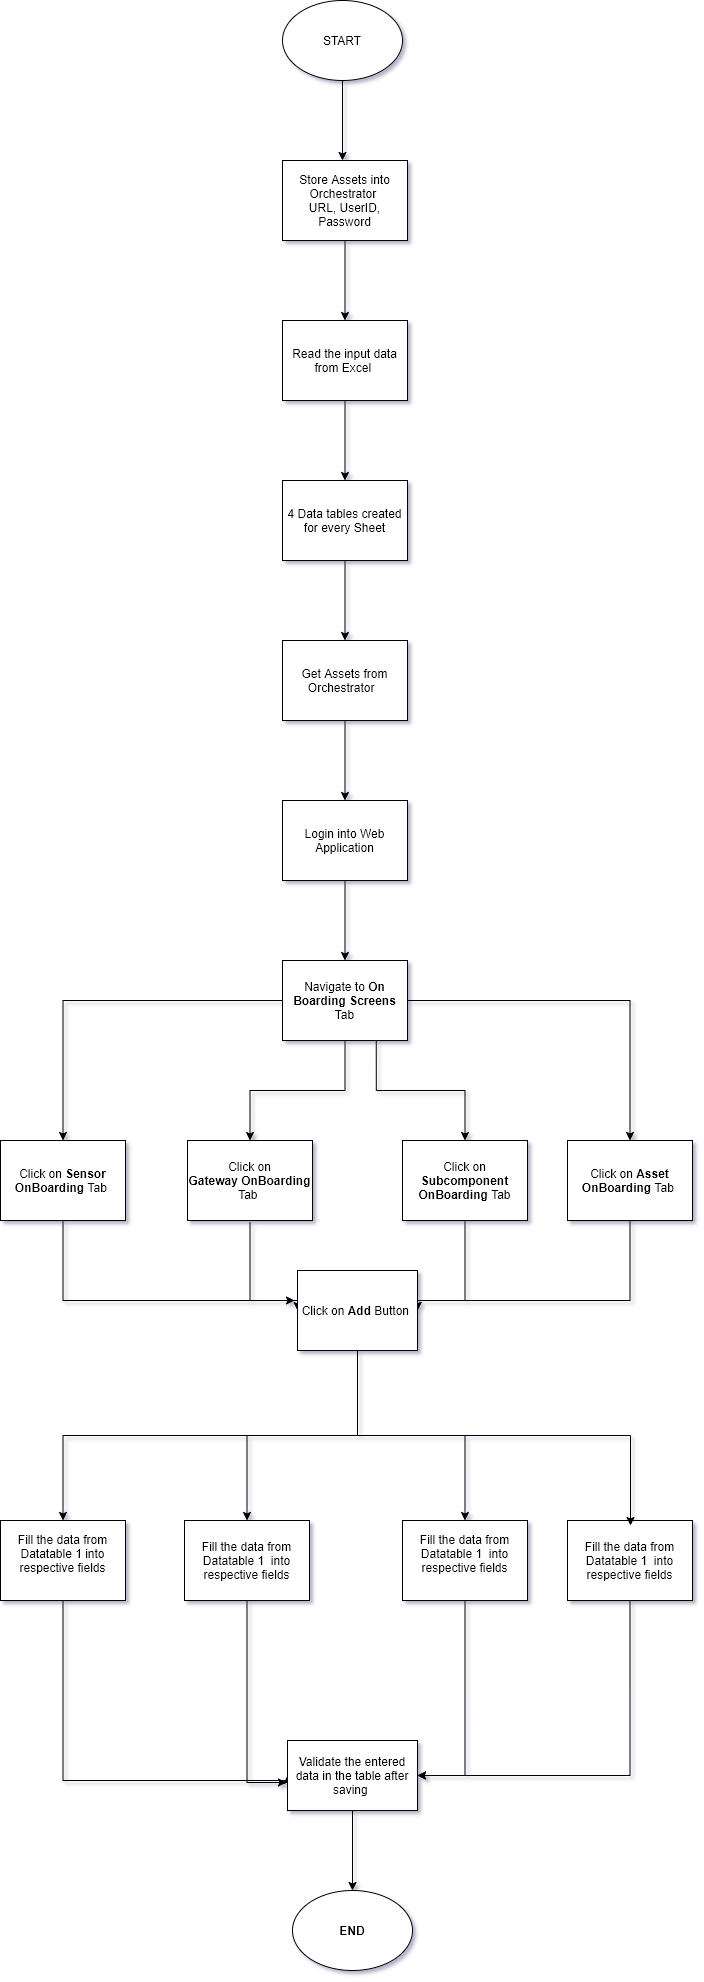

The diagram above was exported from draw.io. Its source (the exported page's mxGraphModel, read from the mxfile embedded in the PNG):
<mxGraphModel dx="1102" dy="666" grid="1" gridSize="10" guides="1" tooltips="1" connect="1" arrows="1" fold="1" page="1" pageScale="1" pageWidth="850" pageHeight="1100" background="#FFFFFF" math="0" shadow="1">
  <root>
    <mxCell id="0" />
    <mxCell id="1" parent="0" />
    <mxCell id="P0EenFAKnGnlULWUYbL0-4" value="" style="edgeStyle=orthogonalEdgeStyle;rounded=0;orthogonalLoop=1;jettySize=auto;html=1;" edge="1" parent="1" source="P0EenFAKnGnlULWUYbL0-1">
      <mxGeometry relative="1" as="geometry">
        <mxPoint x="425" y="200" as="targetPoint" />
      </mxGeometry>
    </mxCell>
    <mxCell id="P0EenFAKnGnlULWUYbL0-1" value="START" style="ellipse;whiteSpace=wrap;html=1;" vertex="1" parent="1">
      <mxGeometry x="365" y="40" width="120" height="80" as="geometry" />
    </mxCell>
    <mxCell id="P0EenFAKnGnlULWUYbL0-7" value="" style="edgeStyle=orthogonalEdgeStyle;rounded=0;orthogonalLoop=1;jettySize=auto;html=1;" edge="1" parent="1" source="P0EenFAKnGnlULWUYbL0-5" target="P0EenFAKnGnlULWUYbL0-6">
      <mxGeometry relative="1" as="geometry" />
    </mxCell>
    <mxCell id="P0EenFAKnGnlULWUYbL0-5" value="Store Assets into Orchestrator&amp;nbsp;&lt;br&gt;URL, UserID, Password" style="rounded=0;whiteSpace=wrap;html=1;" vertex="1" parent="1">
      <mxGeometry x="365" y="200" width="125" height="80" as="geometry" />
    </mxCell>
    <mxCell id="P0EenFAKnGnlULWUYbL0-9" value="" style="edgeStyle=orthogonalEdgeStyle;rounded=0;orthogonalLoop=1;jettySize=auto;html=1;" edge="1" parent="1" source="P0EenFAKnGnlULWUYbL0-6" target="P0EenFAKnGnlULWUYbL0-8">
      <mxGeometry relative="1" as="geometry" />
    </mxCell>
    <mxCell id="P0EenFAKnGnlULWUYbL0-6" value="Read the input data from Excel&amp;nbsp;" style="rounded=0;whiteSpace=wrap;html=1;" vertex="1" parent="1">
      <mxGeometry x="365" y="360" width="125" height="80" as="geometry" />
    </mxCell>
    <mxCell id="P0EenFAKnGnlULWUYbL0-11" value="" style="edgeStyle=orthogonalEdgeStyle;rounded=0;orthogonalLoop=1;jettySize=auto;html=1;" edge="1" parent="1" source="P0EenFAKnGnlULWUYbL0-8" target="P0EenFAKnGnlULWUYbL0-10">
      <mxGeometry relative="1" as="geometry" />
    </mxCell>
    <mxCell id="P0EenFAKnGnlULWUYbL0-8" value="4 Data tables created for every Sheet" style="rounded=0;whiteSpace=wrap;html=1;" vertex="1" parent="1">
      <mxGeometry x="365" y="520" width="125" height="80" as="geometry" />
    </mxCell>
    <mxCell id="P0EenFAKnGnlULWUYbL0-13" value="" style="edgeStyle=orthogonalEdgeStyle;rounded=0;orthogonalLoop=1;jettySize=auto;html=1;" edge="1" parent="1" source="P0EenFAKnGnlULWUYbL0-10" target="P0EenFAKnGnlULWUYbL0-12">
      <mxGeometry relative="1" as="geometry" />
    </mxCell>
    <mxCell id="P0EenFAKnGnlULWUYbL0-10" value="Get Assets from Orchestrator&amp;nbsp;&amp;nbsp;" style="rounded=0;whiteSpace=wrap;html=1;" vertex="1" parent="1">
      <mxGeometry x="365" y="680" width="125" height="80" as="geometry" />
    </mxCell>
    <mxCell id="P0EenFAKnGnlULWUYbL0-15" value="" style="edgeStyle=orthogonalEdgeStyle;rounded=0;orthogonalLoop=1;jettySize=auto;html=1;" edge="1" parent="1" source="P0EenFAKnGnlULWUYbL0-12" target="P0EenFAKnGnlULWUYbL0-14">
      <mxGeometry relative="1" as="geometry" />
    </mxCell>
    <mxCell id="P0EenFAKnGnlULWUYbL0-12" value="Login into Web Application" style="rounded=0;whiteSpace=wrap;html=1;" vertex="1" parent="1">
      <mxGeometry x="365" y="840" width="125" height="80" as="geometry" />
    </mxCell>
    <mxCell id="P0EenFAKnGnlULWUYbL0-17" value="" style="edgeStyle=orthogonalEdgeStyle;rounded=0;orthogonalLoop=1;jettySize=auto;html=1;" edge="1" parent="1" source="P0EenFAKnGnlULWUYbL0-14" target="P0EenFAKnGnlULWUYbL0-16">
      <mxGeometry relative="1" as="geometry" />
    </mxCell>
    <mxCell id="P0EenFAKnGnlULWUYbL0-33" style="edgeStyle=orthogonalEdgeStyle;rounded=0;orthogonalLoop=1;jettySize=auto;html=1;entryX=0.5;entryY=0;entryDx=0;entryDy=0;" edge="1" parent="1" source="P0EenFAKnGnlULWUYbL0-14" target="P0EenFAKnGnlULWUYbL0-23">
      <mxGeometry relative="1" as="geometry" />
    </mxCell>
    <mxCell id="P0EenFAKnGnlULWUYbL0-34" style="edgeStyle=orthogonalEdgeStyle;rounded=0;orthogonalLoop=1;jettySize=auto;html=1;" edge="1" parent="1" source="P0EenFAKnGnlULWUYbL0-14" target="P0EenFAKnGnlULWUYbL0-31">
      <mxGeometry relative="1" as="geometry" />
    </mxCell>
    <mxCell id="P0EenFAKnGnlULWUYbL0-35" style="edgeStyle=orthogonalEdgeStyle;rounded=0;orthogonalLoop=1;jettySize=auto;html=1;exitX=0.75;exitY=1;exitDx=0;exitDy=0;" edge="1" parent="1" source="P0EenFAKnGnlULWUYbL0-14" target="P0EenFAKnGnlULWUYbL0-27">
      <mxGeometry relative="1" as="geometry" />
    </mxCell>
    <mxCell id="P0EenFAKnGnlULWUYbL0-14" value="Navigate to &lt;b&gt;On Boarding Screens&lt;/b&gt; Tab" style="rounded=0;whiteSpace=wrap;html=1;" vertex="1" parent="1">
      <mxGeometry x="365" y="1000" width="125" height="80" as="geometry" />
    </mxCell>
    <mxCell id="P0EenFAKnGnlULWUYbL0-20" value="" style="edgeStyle=orthogonalEdgeStyle;rounded=0;orthogonalLoop=1;jettySize=auto;html=1;exitX=0.5;exitY=1;exitDx=0;exitDy=0;" edge="1" parent="1" source="P0EenFAKnGnlULWUYbL0-16">
      <mxGeometry relative="1" as="geometry">
        <mxPoint x="377" y="1340" as="targetPoint" />
        <Array as="points">
          <mxPoint x="146" y="1340" />
        </Array>
      </mxGeometry>
    </mxCell>
    <mxCell id="P0EenFAKnGnlULWUYbL0-16" value="Click on &lt;b&gt;Sensor OnBoarding&lt;/b&gt; Tab&amp;nbsp;" style="rounded=0;whiteSpace=wrap;html=1;" vertex="1" parent="1">
      <mxGeometry x="83" y="1180" width="125" height="80" as="geometry" />
    </mxCell>
    <mxCell id="P0EenFAKnGnlULWUYbL0-37" style="edgeStyle=orthogonalEdgeStyle;rounded=0;orthogonalLoop=1;jettySize=auto;html=1;entryX=0;entryY=0.5;entryDx=0;entryDy=0;exitX=0.5;exitY=1;exitDx=0;exitDy=0;" edge="1" parent="1" source="P0EenFAKnGnlULWUYbL0-18" target="P0EenFAKnGnlULWUYbL0-49">
      <mxGeometry relative="1" as="geometry">
        <Array as="points">
          <mxPoint x="146" y="1820" />
          <mxPoint x="370" y="1820" />
        </Array>
      </mxGeometry>
    </mxCell>
    <mxCell id="P0EenFAKnGnlULWUYbL0-50" value="t" style="text;html=1;align=center;verticalAlign=middle;resizable=0;points=[];labelBackgroundColor=#ffffff;" vertex="1" connectable="0" parent="P0EenFAKnGnlULWUYbL0-37">
      <mxGeometry x="0.9496" y="-2" relative="1" as="geometry">
        <mxPoint x="10.5" y="13" as="offset" />
      </mxGeometry>
    </mxCell>
    <mxCell id="P0EenFAKnGnlULWUYbL0-18" value="Fill the data from Datatable 1 into respective fields&lt;br&gt;&amp;nbsp;&amp;nbsp;" style="rounded=0;whiteSpace=wrap;html=1;" vertex="1" parent="1">
      <mxGeometry x="83" y="1560" width="125" height="80" as="geometry" />
    </mxCell>
    <mxCell id="P0EenFAKnGnlULWUYbL0-22" value="" style="edgeStyle=orthogonalEdgeStyle;rounded=0;orthogonalLoop=1;jettySize=auto;html=1;entryX=0;entryY=0.5;entryDx=0;entryDy=0;" edge="1" parent="1" target="P0EenFAKnGnlULWUYbL0-41">
      <mxGeometry relative="1" as="geometry">
        <mxPoint x="332.5" y="1262" as="sourcePoint" />
        <mxPoint x="332.5" y="1562" as="targetPoint" />
        <Array as="points">
          <mxPoint x="333" y="1340" />
        </Array>
      </mxGeometry>
    </mxCell>
    <mxCell id="P0EenFAKnGnlULWUYbL0-23" value="Click on &lt;b&gt;Gateway&amp;nbsp;OnBoarding&lt;/b&gt; Tab&amp;nbsp;" style="rounded=0;whiteSpace=wrap;html=1;" vertex="1" parent="1">
      <mxGeometry x="270" y="1180" width="125" height="80" as="geometry" />
    </mxCell>
    <mxCell id="P0EenFAKnGnlULWUYbL0-48" style="edgeStyle=orthogonalEdgeStyle;rounded=0;orthogonalLoop=1;jettySize=auto;html=1;entryX=-0.008;entryY=0.6;entryDx=0;entryDy=0;entryPerimeter=0;" edge="1" parent="1" source="P0EenFAKnGnlULWUYbL0-24" target="P0EenFAKnGnlULWUYbL0-49">
      <mxGeometry relative="1" as="geometry" />
    </mxCell>
    <mxCell id="P0EenFAKnGnlULWUYbL0-24" value="Fill the data from Datatable 1&amp;nbsp;&amp;nbsp;into respective fields" style="rounded=0;whiteSpace=wrap;html=1;" vertex="1" parent="1">
      <mxGeometry x="267" y="1560" width="125" height="80" as="geometry" />
    </mxCell>
    <mxCell id="P0EenFAKnGnlULWUYbL0-26" value="" style="edgeStyle=orthogonalEdgeStyle;rounded=0;orthogonalLoop=1;jettySize=auto;html=1;entryX=1;entryY=0.5;entryDx=0;entryDy=0;" edge="1" parent="1" source="P0EenFAKnGnlULWUYbL0-27" target="P0EenFAKnGnlULWUYbL0-41">
      <mxGeometry relative="1" as="geometry">
        <Array as="points">
          <mxPoint x="548" y="1340" />
          <mxPoint x="500" y="1340" />
        </Array>
      </mxGeometry>
    </mxCell>
    <mxCell id="P0EenFAKnGnlULWUYbL0-27" value="Click on &lt;b&gt;Subcomponent&lt;/b&gt;&lt;br&gt;&lt;b&gt;&amp;nbsp;OnBoarding&lt;/b&gt; Tab&amp;nbsp;" style="rounded=0;whiteSpace=wrap;html=1;" vertex="1" parent="1">
      <mxGeometry x="485" y="1180" width="125" height="80" as="geometry" />
    </mxCell>
    <mxCell id="P0EenFAKnGnlULWUYbL0-47" style="edgeStyle=orthogonalEdgeStyle;rounded=0;orthogonalLoop=1;jettySize=auto;html=1;entryX=1;entryY=0.5;entryDx=0;entryDy=0;exitX=0.5;exitY=1;exitDx=0;exitDy=0;" edge="1" parent="1" source="P0EenFAKnGnlULWUYbL0-28" target="P0EenFAKnGnlULWUYbL0-49">
      <mxGeometry relative="1" as="geometry" />
    </mxCell>
    <mxCell id="P0EenFAKnGnlULWUYbL0-28" value="Fill the data from Datatable 1&amp;nbsp;&amp;nbsp;into respective fields&lt;br&gt;&amp;nbsp;" style="rounded=0;whiteSpace=wrap;html=1;" vertex="1" parent="1">
      <mxGeometry x="485" y="1560" width="125" height="80" as="geometry" />
    </mxCell>
    <mxCell id="P0EenFAKnGnlULWUYbL0-42" style="edgeStyle=orthogonalEdgeStyle;rounded=0;orthogonalLoop=1;jettySize=auto;html=1;entryX=1;entryY=0.5;entryDx=0;entryDy=0;" edge="1" parent="1" source="P0EenFAKnGnlULWUYbL0-31" target="P0EenFAKnGnlULWUYbL0-41">
      <mxGeometry relative="1" as="geometry">
        <mxPoint x="670" y="1470" as="targetPoint" />
        <Array as="points">
          <mxPoint x="713" y="1340" />
        </Array>
      </mxGeometry>
    </mxCell>
    <mxCell id="P0EenFAKnGnlULWUYbL0-31" value="Click on &lt;b&gt;Asset OnBoarding&lt;/b&gt; Tab&amp;nbsp;" style="rounded=0;whiteSpace=wrap;html=1;" vertex="1" parent="1">
      <mxGeometry x="650" y="1180" width="125" height="80" as="geometry" />
    </mxCell>
    <mxCell id="P0EenFAKnGnlULWUYbL0-40" style="edgeStyle=orthogonalEdgeStyle;rounded=0;orthogonalLoop=1;jettySize=auto;html=1;exitX=0.5;exitY=1;exitDx=0;exitDy=0;entryX=1;entryY=0.5;entryDx=0;entryDy=0;" edge="1" parent="1" source="P0EenFAKnGnlULWUYbL0-32" target="P0EenFAKnGnlULWUYbL0-49">
      <mxGeometry relative="1" as="geometry">
        <mxPoint x="490" y="1760" as="targetPoint" />
        <Array as="points">
          <mxPoint x="713" y="1815" />
        </Array>
      </mxGeometry>
    </mxCell>
    <mxCell id="P0EenFAKnGnlULWUYbL0-32" value="Fill the data from Datatable 1&amp;nbsp;&amp;nbsp;into respective fields" style="rounded=0;whiteSpace=wrap;html=1;" vertex="1" parent="1">
      <mxGeometry x="650" y="1560" width="125" height="80" as="geometry" />
    </mxCell>
    <mxCell id="P0EenFAKnGnlULWUYbL0-36" value="&lt;b&gt;END&lt;/b&gt;" style="ellipse;whiteSpace=wrap;html=1;" vertex="1" parent="1">
      <mxGeometry x="375" y="1930" width="120" height="80" as="geometry" />
    </mxCell>
    <mxCell id="P0EenFAKnGnlULWUYbL0-43" style="edgeStyle=orthogonalEdgeStyle;rounded=0;orthogonalLoop=1;jettySize=auto;html=1;exitX=0.5;exitY=1;exitDx=0;exitDy=0;" edge="1" parent="1" source="P0EenFAKnGnlULWUYbL0-41" target="P0EenFAKnGnlULWUYbL0-18">
      <mxGeometry relative="1" as="geometry" />
    </mxCell>
    <mxCell id="P0EenFAKnGnlULWUYbL0-44" style="edgeStyle=orthogonalEdgeStyle;rounded=0;orthogonalLoop=1;jettySize=auto;html=1;" edge="1" parent="1" source="P0EenFAKnGnlULWUYbL0-41" target="P0EenFAKnGnlULWUYbL0-24">
      <mxGeometry relative="1" as="geometry" />
    </mxCell>
    <mxCell id="P0EenFAKnGnlULWUYbL0-45" style="edgeStyle=orthogonalEdgeStyle;rounded=0;orthogonalLoop=1;jettySize=auto;html=1;" edge="1" parent="1" source="P0EenFAKnGnlULWUYbL0-41" target="P0EenFAKnGnlULWUYbL0-28">
      <mxGeometry relative="1" as="geometry" />
    </mxCell>
    <mxCell id="P0EenFAKnGnlULWUYbL0-46" style="edgeStyle=orthogonalEdgeStyle;rounded=0;orthogonalLoop=1;jettySize=auto;html=1;" edge="1" parent="1">
      <mxGeometry relative="1" as="geometry">
        <mxPoint x="440" y="1395" as="sourcePoint" />
        <mxPoint x="713" y="1565" as="targetPoint" />
        <Array as="points">
          <mxPoint x="440" y="1475" />
          <mxPoint x="713" y="1475" />
        </Array>
      </mxGeometry>
    </mxCell>
    <mxCell id="P0EenFAKnGnlULWUYbL0-41" value="Click on &lt;b&gt;Add &lt;/b&gt;Button&amp;nbsp;" style="rounded=0;whiteSpace=wrap;html=1;" vertex="1" parent="1">
      <mxGeometry x="380" y="1310" width="120" height="80" as="geometry" />
    </mxCell>
    <mxCell id="P0EenFAKnGnlULWUYbL0-53" value="" style="edgeStyle=orthogonalEdgeStyle;rounded=0;orthogonalLoop=1;jettySize=auto;html=1;" edge="1" parent="1" source="P0EenFAKnGnlULWUYbL0-49" target="P0EenFAKnGnlULWUYbL0-36">
      <mxGeometry relative="1" as="geometry" />
    </mxCell>
    <mxCell id="P0EenFAKnGnlULWUYbL0-49" value="Validate the entered data in the table after saving&amp;nbsp;" style="rounded=0;whiteSpace=wrap;html=1;" vertex="1" parent="1">
      <mxGeometry x="370" y="1780" width="130" height="70" as="geometry" />
    </mxCell>
  </root>
</mxGraphModel>